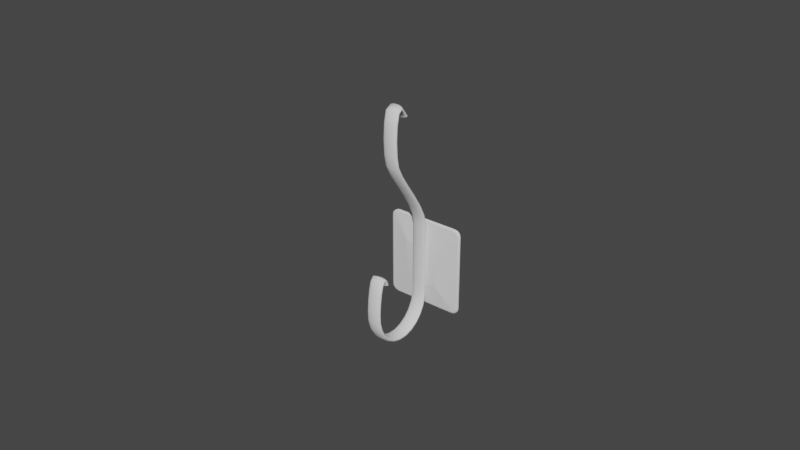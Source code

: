 # Source: Hat_and_Coat_Hook_3.blend  (saved by Blender 2.91.10; exported with 4.5.12 LTS)
import bpy
from mathutils import Matrix  # noqa: F401  (used for matrix-valued properties, if any)

bpy.ops.wm.read_factory_settings(use_empty=True)
scene = bpy.context.scene
scene.name = 'Scene'

# ---- collections
col_collection = bpy.data.collections.new('Collection'); scene.collection.children.link(col_collection)

# ---- world
world_world = bpy.data.worlds.new('World'); scene.world = world_world
world_world.use_nodes = True; world_world.node_tree.nodes.clear()
_N = world_world.node_tree.nodes; _L = world_world.node_tree.links
n0 = _N.new('ShaderNodeOutputWorld'); n0.name = 'World Output'; n0.location = (300, 300)
n1 = _N.new('ShaderNodeBackground'); n1.name = 'Background'; n1.location = (10, 300)
n1.inputs[0].default_value = (0.05088, 0.05088, 0.05088, 1.0)
_L.new(n1.outputs[0], n0.inputs[0])
n0.is_active_output = True
world_world.color = (0.05088, 0.05088, 0.05088)
world_world.use_sun_shadow = False
world_world.sun_shadow_jitter_overblur = 0.0

# ---- meshes
me_mesh_000 = bpy.data.meshes.new('Mesh.000')
me_mesh_000.from_pydata([(0.01062, 1.922e-09, 0.0143), (0.0127, 2.182e-09, 0.01243), (0.01166, 2.052e-09, 0.01405), (0.01242, 2.148e-09, 0.01336), (0.0127, -0.0008759, 0.01243), (0.01062, -0.0008759, 0.0143), (0.01242, -0.0008759, 0.01336), (0.01166, -0.0008759, 0.01405), (0.0127, 2.182e-09, -0.01243), (0.01062, 1.922e-09, -0.01431), (0.01242, 2.148e-09, -0.01337), (0.01166, 2.052e-09, -0.01406), (0.01062, -0.0008759, -0.01431), (0.0127, -0.0008759, -0.01243), (0.01166, -0.0008759, -0.01406), (0.01242, -0.0008759, -0.01337), (-0.01062, -1.759e-09, -0.01431), (-0.0127, -2.019e-09, -0.01243), (-0.01166, -1.889e-09, -0.01406), (-0.01242, -1.984e-09, -0.01337), (-0.0127, -0.0008759, -0.01243), (-0.01062, -0.0008759, -0.01431), (-0.01242, -0.0008759, -0.01337), (-0.01166, -0.0008759, -0.01406), (-0.0127, -2.019e-09, 0.01243), (-0.01062, -1.759e-09, 0.0143), (-0.01242, -1.984e-09, 0.01336), (-0.01166, -1.889e-09, 0.01405), (-0.01062, -0.0008759, 0.0143), (-0.0127, -0.0008759, 0.01243), (-0.01166, -0.0008759, 0.01405), (-0.01242, -0.0008759, 0.01336), (-1.225e-09, -0.01321, 0.05132), (-0.000323, -0.0132, 0.05132), (-0.0006329, -0.01318, 0.05133), (-0.0009267, -0.01315, 0.05135), (-0.001202, -0.01311, 0.05138), (-0.001455, -0.01305, 0.05141), (-0.001684, -0.01299, 0.05144), (-0.001885, -0.01292, 0.05148), (-0.002056, -0.01284, 0.05152), (-0.002194, -0.01275, 0.05157), (-0.002296, -0.01266, 0.05162), (-0.00236, -0.01256, 0.05168), (-0.002381, -0.01246, 0.05173), (-0.00236, -0.01236, 0.05179), (-0.002296, -0.01226, 0.05184), (-0.002194, -0.01217, 0.05189), (-0.002056, -0.01208, 0.05194), (-0.001885, -0.012, 0.05198), (-0.001684, -0.01193, 0.05202), (-0.001455, -0.01187, 0.05206), (-0.001202, -0.01181, 0.05209), (-0.0009267, -0.01177, 0.05211), (-0.0006329, -0.01174, 0.05213), (-0.000323, -0.01172, 0.05214), (-1.48e-11, -0.01171, 0.05214), (0.000323, -0.01172, 0.05214), (0.0006329, -0.01174, 0.05213), (0.0009267, -0.01177, 0.05211), (0.001202, -0.01181, 0.05209), (0.001455, -0.01187, 0.05206), (0.001684, -0.01193, 0.05202), (0.001885, -0.012, 0.05198), (0.002056, -0.01208, 0.05194), (0.002194, -0.01217, 0.05189), (0.002296, -0.01226, 0.05184), (0.00236, -0.01236, 0.05179), (0.002381, -0.01246, 0.05173), (0.00236, -0.01256, 0.05168), (0.002296, -0.01266, 0.05162), (0.002194, -0.01275, 0.05157), (0.002056, -0.01284, 0.05152), (0.001885, -0.01292, 0.05148), (0.001684, -0.01299, 0.05144), (0.001455, -0.01305, 0.05141), (0.001202, -0.01311, 0.05138), (0.0009267, -0.01315, 0.05135), (0.0006329, -0.01318, 0.05133), (0.000323, -0.0132, 0.05132), (4.349e-09, -0.02016, 0.001861), (-0.000323, -0.02016, 0.001858), (-0.0006329, -0.02019, 0.001849), (-0.0009267, -0.02022, 0.001834), (-0.001202, -0.02026, 0.001815), (-0.001455, -0.02032, 0.001791), (-0.001684, -0.02039, 0.001763), (-0.001885, -0.02046, 0.001731), (-0.002056, -0.02054, 0.001696), (-0.002194, -0.02063, 0.001658), (-0.002296, -0.02073, 0.001617), (-0.00236, -0.02083, 0.001573), (-0.002381, -0.02094, 0.001528), (-0.002359, -0.02104, 0.001483), (-0.002296, -0.02115, 0.00144), (-0.002194, -0.02124, 0.001399), (-0.002056, -0.02133, 0.00136), (-0.001885, -0.02142, 0.001325), (-0.001684, -0.02149, 0.001293), (-0.001455, -0.02156, 0.001265), (-0.001202, -0.02161, 0.001241), (-0.0009267, -0.02166, 0.001222), (-0.0006329, -0.02169, 0.001208), (-0.000323, -0.02171, 0.001199), (4.534e-09, -0.02172, 0.001196), (0.000323, -0.02171, 0.001199), (0.0006329, -0.02169, 0.001208), (0.0009267, -0.02166, 0.001222), (0.001202, -0.02161, 0.001241), (0.001455, -0.02156, 0.001265), (0.001684, -0.02149, 0.001293), (0.001885, -0.02142, 0.001325), (0.002056, -0.02133, 0.00136), (0.002194, -0.02124, 0.001399), (0.002296, -0.02115, 0.00144), (0.00236, -0.02104, 0.001483), (0.002381, -0.02094, 0.001528), (0.00236, -0.02083, 0.001573), (0.002296, -0.02073, 0.001617), (0.002194, -0.02063, 0.001658), (0.002056, -0.02054, 0.001696), (0.001885, -0.02046, 0.001731), (0.001684, -0.02039, 0.001763), (0.001455, -0.02032, 0.001791), (0.001202, -0.02026, 0.001815), (0.0009267, -0.02022, 0.001834), (0.0006329, -0.02019, 0.001849), (0.000323, -0.02016, 0.001858), (4.349e-09, -0.02016, 0.001861), (-0.0006329, -0.02019, 0.001849), (-0.001202, -0.02026, 0.001815), (-0.001684, -0.02039, 0.001763), (-0.002056, -0.02054, 0.001696), (-0.002296, -0.02073, 0.001617), (-0.002381, -0.02094, 0.001528), (-0.002296, -0.02115, 0.00144), (-0.002056, -0.02133, 0.00136), (-0.001684, -0.02149, 0.001293), (-0.001202, -0.02161, 0.001241), (-0.0006329, -0.02169, 0.001208), (4.534e-09, -0.02172, 0.001196), (0.0006329, -0.02169, 0.001208), (0.001202, -0.02161, 0.001241), (0.001684, -0.02149, 0.001293), (0.002056, -0.02133, 0.00136), (0.002296, -0.02115, 0.00144), (0.002381, -0.02094, 0.001528), (0.002296, -0.02073, 0.001617), (0.002056, -0.02054, 0.001696), (0.001684, -0.02039, 0.001763), (0.001202, -0.02026, 0.001815), (0.0006329, -0.02019, 0.001849), (-0.000323, -0.02077, 0.003197), (-0.0009267, -0.02082, 0.003161), (-0.001455, -0.02091, 0.003094), (-0.001885, -0.02103, 0.003001), (-0.002194, -0.02119, 0.002887), (-0.00236, -0.02136, 0.002756), (-0.00236, -0.02155, 0.002616), (-0.002194, -0.02172, 0.002486), (-0.001885, -0.02188, 0.002372), (-0.001455, -0.022, 0.002279), (-0.0009267, -0.02209, 0.002212), (-0.000323, -0.02214, 0.002176), (0.000323, -0.02214, 0.002176), (0.0009267, -0.02209, 0.002212), (0.001455, -0.022, 0.002279), (0.001885, -0.02188, 0.002372), (0.002194, -0.02172, 0.002486), (0.00236, -0.02155, 0.002616), (0.00236, -0.02136, 0.002756), (0.002194, -0.02119, 0.002887), (0.001885, -0.02103, 0.003001), (0.001455, -0.02091, 0.003094), (0.0009267, -0.02082, 0.003161), (0.000323, -0.02077, 0.003197), (-0.000323, -0.02264, 0.004185), (-0.0009267, -0.02263, 0.004124), (-0.001455, -0.0226, 0.004011), (-0.001885, -0.02255, 0.003853), (-0.002194, -0.0225, 0.003659), (-0.00236, -0.02244, 0.003438), (-0.00236, -0.02237, 0.003201), (-0.002194, -0.02231, 0.002979), (-0.001885, -0.02225, 0.002786), (-0.001455, -0.02221, 0.002628), (-0.0009267, -0.02218, 0.002514), (-0.000323, -0.02216, 0.002454), (0.000323, -0.02216, 0.002454), (0.0009267, -0.02218, 0.002514), (0.001455, -0.02221, 0.002628), (0.001885, -0.02225, 0.002786), (0.002194, -0.02231, 0.002979), (0.00236, -0.02237, 0.003201), (0.00236, -0.02244, 0.003438), (0.002194, -0.0225, 0.003659), (0.001885, -0.02255, 0.003853), (0.001455, -0.0226, 0.004011), (0.0009267, -0.02263, 0.004124), (0.000323, -0.02264, 0.004185), (-0.000323, -0.02398, 0.00251), (-0.0009267, -0.02392, 0.002485), (-0.001455, -0.02382, 0.002437), (-0.001885, -0.02368, 0.002371), (-0.002194, -0.02351, 0.002289), (-0.00236, -0.02332, 0.002196), (-0.00236, -0.02311, 0.002097), (-0.002194, -0.02292, 0.002004), (-0.001885, -0.02275, 0.001922), (-0.001455, -0.02261, 0.001856), (-0.0009267, -0.02251, 0.001808), (-0.000323, -0.02245, 0.001783), (0.000323, -0.02245, 0.001783), (0.0009267, -0.02251, 0.001808), (0.001455, -0.02261, 0.001856), (0.001885, -0.02275, 0.001922), (0.002194, -0.02292, 0.002004), (0.00236, -0.02311, 0.002097), (0.00236, -0.02332, 0.002196), (0.002194, -0.02351, 0.002289), (0.001885, -0.02368, 0.002371), (0.001455, -0.02382, 0.002437), (0.0009267, -0.02392, 0.002485), (0.000323, -0.02398, 0.00251), (-0.000323, -0.02468, -0.0001187), (-0.0009267, -0.02462, -0.0001319), (-0.001455, -0.02451, -0.0001565), (-0.001885, -0.02437, -0.0001907), (-0.002194, -0.02418, -0.0002327), (-0.00236, -0.02398, -0.0002807), (-0.00236, -0.02375, -0.0003321), (-0.002194, -0.02355, -0.0003802), (-0.001885, -0.02336, -0.0004222), (-0.001455, -0.02322, -0.0004564), (-0.0009267, -0.02311, -0.000481), (-0.000323, -0.02305, -0.0004941), (0.000323, -0.02305, -0.0004941), (0.0009267, -0.02311, -0.000481), (0.001455, -0.02322, -0.0004564), (0.001885, -0.02336, -0.0004222), (0.002194, -0.02355, -0.0003802), (0.00236, -0.02375, -0.0003321), (0.00236, -0.02398, -0.0002807), (0.002194, -0.02418, -0.0002327), (0.001885, -0.02437, -0.0001907), (0.001455, -0.02451, -0.0001565), (0.0009267, -0.02462, -0.0001319), (0.000323, -0.02468, -0.0001187), (-0.000323, -0.02515, -0.003411), (-0.0009267, -0.02509, -0.003418), (-0.001455, -0.02499, -0.003431), (-0.001885, -0.02484, -0.00345), (-0.002194, -0.02465, -0.003473), (-0.002359, -0.02444, -0.003499), (-0.002359, -0.02421, -0.003528), (-0.002194, -0.024, -0.003554), (-0.001885, -0.02382, -0.003577), (-0.001455, -0.02367, -0.003596), (-0.0009267, -0.02356, -0.003609), (-0.000323, -0.0235, -0.003617), (0.000323, -0.0235, -0.003617), (0.0009267, -0.02356, -0.003609), (0.001455, -0.02367, -0.003596), (0.001885, -0.02382, -0.003577), (0.002194, -0.024, -0.003554), (0.00236, -0.02421, -0.003528), (0.00236, -0.02444, -0.003499), (0.002194, -0.02465, -0.003473), (0.001885, -0.02484, -0.00345), (0.001455, -0.02499, -0.003431), (0.0009267, -0.02509, -0.003418), (0.000323, -0.02515, -0.003411), (-0.000323, -0.0254, -0.006913), (-0.0009267, -0.02534, -0.006915), (-0.001455, -0.02523, -0.00692), (-0.001885, -0.02508, -0.006927), (-0.002194, -0.0249, -0.006935), (-0.002359, -0.02468, -0.006944), (-0.002359, -0.02446, -0.006954), (-0.002194, -0.02424, -0.006963), (-0.001885, -0.02406, -0.006971), (-0.001455, -0.02391, -0.006978), (-0.0009267, -0.0238, -0.006983), (-0.000323, -0.02374, -0.006985), (0.000323, -0.02374, -0.006985), (0.0009267, -0.0238, -0.006983), (0.001455, -0.02391, -0.006978), (0.001885, -0.02406, -0.006971), (0.002194, -0.02424, -0.006963), (0.00236, -0.02446, -0.006954), (0.00236, -0.02468, -0.006944), (0.002194, -0.0249, -0.006935), (0.001885, -0.02508, -0.006927), (0.001455, -0.02523, -0.00692), (0.0009267, -0.02534, -0.006915), (0.000323, -0.0254, -0.006913), (-0.000323, -0.02533, -0.01026), (-0.0009267, -0.02527, -0.01025), (-0.001455, -0.02516, -0.01024), (-0.001885, -0.02501, -0.01022), (-0.002194, -0.02483, -0.01019), (-0.002359, -0.02462, -0.01016), (-0.002359, -0.02439, -0.01012), (-0.002194, -0.02418, -0.01009), (-0.001885, -0.024, -0.01007), (-0.001455, -0.02385, -0.01004), (-0.0009267, -0.02374, -0.01003), (-0.000323, -0.02368, -0.01002), (0.000323, -0.02368, -0.01002), (0.0009267, -0.02374, -0.01003), (0.001455, -0.02385, -0.01004), (0.001885, -0.024, -0.01007), (0.002194, -0.02418, -0.01009), (0.00236, -0.02439, -0.01012), (0.00236, -0.02462, -0.01016), (0.002194, -0.02483, -0.01019), (0.001885, -0.02501, -0.01022), (0.001455, -0.02516, -0.01024), (0.0009267, -0.02527, -0.01025), (0.000323, -0.02533, -0.01026), (-0.000323, -0.02454, -0.01339), (-0.0009267, -0.02449, -0.01337), (-0.001455, -0.02439, -0.01332), (-0.001885, -0.02425, -0.01326), (-0.002194, -0.02408, -0.01318), (-0.002359, -0.02388, -0.01309), (-0.002359, -0.02367, -0.01299), (-0.002194, -0.02347, -0.0129), (-0.001885, -0.0233, -0.01283), (-0.001455, -0.02316, -0.01276), (-0.0009267, -0.02306, -0.01271), (-0.000323, -0.02301, -0.01269), (0.000323, -0.02301, -0.01269), (0.0009267, -0.02306, -0.01271), (0.001455, -0.02316, -0.01276), (0.001885, -0.0233, -0.01283), (0.002194, -0.02347, -0.0129), (0.00236, -0.02367, -0.01299), (0.00236, -0.02388, -0.01309), (0.002194, -0.02408, -0.01318), (0.001885, -0.02425, -0.01326), (0.001455, -0.02439, -0.01332), (0.0009267, -0.02449, -0.01337), (0.000323, -0.02454, -0.01339), (-0.000323, -0.02307, -0.01613), (-0.0009267, -0.02302, -0.0161), (-0.001455, -0.02294, -0.01602), (-0.001885, -0.02282, -0.01592), (-0.002194, -0.02267, -0.0158), (-0.002359, -0.0225, -0.01566), (-0.002359, -0.02232, -0.01551), (-0.002194, -0.02215, -0.01536), (-0.001885, -0.02201, -0.01524), (-0.001455, -0.02189, -0.01514), (-0.0009267, -0.0218, -0.01507), (-0.000323, -0.02175, -0.01503), (0.000323, -0.02175, -0.01503), (0.0009267, -0.0218, -0.01507), (0.001455, -0.02189, -0.01514), (0.001885, -0.02201, -0.01524), (0.002194, -0.02215, -0.01536), (0.00236, -0.02232, -0.01551), (0.00236, -0.0225, -0.01566), (0.002194, -0.02267, -0.0158), (0.001885, -0.02282, -0.01592), (0.001455, -0.02294, -0.01602), (0.0009267, -0.02302, -0.0161), (0.000323, -0.02307, -0.01613), (-0.000323, -0.02102, -0.01836), (-0.0009267, -0.02099, -0.01831), (-0.001455, -0.02092, -0.01822), (-0.001885, -0.02083, -0.01809), (-0.002194, -0.02071, -0.01793), (-0.002359, -0.02058, -0.01775), (-0.002359, -0.02044, -0.01755), (-0.002194, -0.02031, -0.01737), (-0.001885, -0.0202, -0.01721), (-0.001455, -0.02011, -0.01708), (-0.0009267, -0.02004, -0.01698), (-0.000323, -0.02001, -0.01693), (0.000323, -0.02001, -0.01693), (0.0009267, -0.02004, -0.01698), (0.001455, -0.02011, -0.01708), (0.001885, -0.0202, -0.01721), (0.002194, -0.02031, -0.01737), (0.00236, -0.02044, -0.01755), (0.00236, -0.02058, -0.01775), (0.002194, -0.02071, -0.01793), (0.001885, -0.02083, -0.01809), (0.001455, -0.02092, -0.01822), (0.0009267, -0.02099, -0.01831), (0.000323, -0.02102, -0.01836), (-0.000323, -0.0185, -0.01997), (-0.0009267, -0.01848, -0.01991), (-0.001455, -0.01844, -0.0198), (-0.001885, -0.01838, -0.01965), (-0.002194, -0.01831, -0.01946), (-0.002359, -0.01823, -0.01925), (-0.002359, -0.01814, -0.01902), (-0.002194, -0.01805, -0.01881), (-0.001885, -0.01798, -0.01862), (-0.001455, -0.01792, -0.01847), (-0.0009267, -0.01788, -0.01836), (-0.000323, -0.01786, -0.0183), (0.000323, -0.01786, -0.0183), (0.0009267, -0.01788, -0.01836), (0.001455, -0.01792, -0.01847), (0.001885, -0.01798, -0.01862), (0.002194, -0.01805, -0.01881), (0.00236, -0.01814, -0.01902), (0.00236, -0.01823, -0.01925), (0.002194, -0.01831, -0.01946), (0.001885, -0.01838, -0.01965), (0.001455, -0.01844, -0.0198), (0.0009267, -0.01848, -0.01991), (0.000323, -0.0185, -0.01997), (-0.000323, -0.01563, -0.02083), (-0.0009267, -0.01562, -0.02076), (-0.001455, -0.01561, -0.02065), (-0.001885, -0.01559, -0.02048), (-0.002194, -0.01556, -0.02028), (-0.00236, -0.01553, -0.02005), (-0.002359, -0.0155, -0.01981), (-0.002194, -0.01547, -0.01958), (-0.001885, -0.01545, -0.01938), (-0.001455, -0.01543, -0.01921), (-0.0009267, -0.01541, -0.0191), (-0.000323, -0.01541, -0.01903), (0.000323, -0.01541, -0.01903), (0.0009267, -0.01541, -0.0191), (0.001455, -0.01543, -0.01921), (0.001885, -0.01545, -0.01938), (0.002194, -0.01547, -0.01958), (0.00236, -0.0155, -0.01981), (0.00236, -0.01553, -0.02005), (0.002194, -0.01556, -0.02028), (0.001885, -0.01559, -0.02048), (0.001455, -0.01561, -0.02065), (0.0009267, -0.01562, -0.02076), (0.000323, -0.01563, -0.02083), (-0.000323, -0.01255, -0.02083), (-0.0009267, -0.01256, -0.02076), (-0.001455, -0.01258, -0.02065), (-0.001885, -0.0126, -0.02048), (-0.002194, -0.01262, -0.02028), (-0.00236, -0.01265, -0.02005), (-0.002359, -0.01268, -0.01981), (-0.002194, -0.01271, -0.01958), (-0.001885, -0.01273, -0.01938), (-0.001455, -0.01275, -0.01921), (-0.0009267, -0.01277, -0.0191), (-0.000323, -0.01278, -0.01903), (0.000323, -0.01278, -0.01903), (0.0009267, -0.01277, -0.0191), (0.001455, -0.01275, -0.01921), (0.001885, -0.01273, -0.01938), (0.002194, -0.01271, -0.01958), (0.00236, -0.01268, -0.01981), (0.00236, -0.01265, -0.02005), (0.002194, -0.01262, -0.02028), (0.001885, -0.0126, -0.02048), (0.001455, -0.01258, -0.02065), (0.0009267, -0.01256, -0.02076), (0.000323, -0.01255, -0.02083), (-0.000323, -0.009677, -0.01997), (-0.0009267, -0.0097, -0.01991), (-0.001455, -0.009742, -0.0198), (-0.001885, -0.009801, -0.01965), (-0.002194, -0.009874, -0.01946), (-0.00236, -0.009956, -0.01925), (-0.00236, -0.01004, -0.01902), (-0.002194, -0.01013, -0.01881), (-0.001885, -0.0102, -0.01862), (-0.001455, -0.01026, -0.01847), (-0.0009267, -0.0103, -0.01836), (-0.000323, -0.01032, -0.0183), (0.000323, -0.01032, -0.0183), (0.0009267, -0.0103, -0.01836), (0.001455, -0.01026, -0.01847), (0.001885, -0.0102, -0.01862), (0.002194, -0.01013, -0.01881), (0.00236, -0.01004, -0.01902), (0.00236, -0.009956, -0.01925), (0.002194, -0.009874, -0.01946), (0.001885, -0.009801, -0.01965), (0.001455, -0.009742, -0.0198), (0.0009267, -0.0097, -0.01991), (0.000323, -0.009677, -0.01997), (-0.000323, -0.007161, -0.01836), (-0.0009267, -0.007197, -0.01831), (-0.001455, -0.007263, -0.01822), (-0.001885, -0.007356, -0.01809), (-0.002194, -0.00747, -0.01793), (-0.00236, -0.0076, -0.01775), (-0.00236, -0.007739, -0.01755), (-0.002194, -0.007869, -0.01737), (-0.001885, -0.007982, -0.01721), (-0.001455, -0.008075, -0.01708), (-0.0009267, -0.008141, -0.01698), (-0.000323, -0.008177, -0.01693), (0.000323, -0.008177, -0.01693), (0.0009267, -0.008141, -0.01698), (0.001455, -0.008075, -0.01708), (0.001885, -0.007982, -0.01721), (0.002194, -0.007869, -0.01737), (0.00236, -0.007739, -0.01755), (0.00236, -0.0076, -0.01775), (0.002194, -0.00747, -0.01793), (0.001885, -0.007356, -0.01809), (0.001455, -0.007263, -0.01822), (0.0009267, -0.007197, -0.01831), (0.000323, -0.007161, -0.01836), (-0.000323, -0.005114, -0.01613), (-0.0009267, -0.00516, -0.0161), (-0.001455, -0.005246, -0.01602), (-0.001885, -0.005366, -0.01592), (-0.002194, -0.005513, -0.0158), (-0.00236, -0.005681, -0.01566), (-0.00236, -0.005861, -0.01551), (-0.002194, -0.006029, -0.01536), (-0.001885, -0.006176, -0.01524), (-0.001455, -0.006296, -0.01514), (-0.0009267, -0.006382, -0.01507), (-0.000323, -0.006428, -0.01503), (0.000323, -0.006428, -0.01503), (0.0009267, -0.006382, -0.01507), (0.001455, -0.006296, -0.01514), (0.001885, -0.006176, -0.01524), (0.002194, -0.006029, -0.01536), (0.00236, -0.005861, -0.01551), (0.00236, -0.005681, -0.01566), (0.002194, -0.005513, -0.0158), (0.001885, -0.005366, -0.01592), (0.001455, -0.005246, -0.01602), (0.0009267, -0.00516, -0.0161), (0.000323, -0.005114, -0.01613), (-0.000323, -0.003642, -0.01339), (-0.0009267, -0.003695, -0.01337), (-0.001455, -0.003795, -0.01332), (-0.001885, -0.003935, -0.01326), (-0.002194, -0.004106, -0.01318), (-0.00236, -0.004302, -0.01309), (-0.00236, -0.004512, -0.01299), (-0.002194, -0.004707, -0.0129), (-0.001885, -0.004879, -0.01283), (-0.001455, -0.005018, -0.01276), (-0.0009267, -0.005118, -0.01271), (-0.000323, -0.005172, -0.01269), (0.000323, -0.005172, -0.01269), (0.0009267, -0.005118, -0.01271), (0.001455, -0.005018, -0.01276), (0.001885, -0.004879, -0.01283), (0.002194, -0.004707, -0.0129), (0.00236, -0.004512, -0.01299), (0.00236, -0.004302, -0.01309), (0.002194, -0.004106, -0.01318), (0.001885, -0.003935, -0.01326), (0.001455, -0.003795, -0.01332), (0.0009267, -0.003695, -0.01337), (0.000323, -0.003642, -0.01339), (-0.000323, -0.002853, -0.01026), (-0.0009267, -0.002911, -0.01025), (-0.001455, -0.003019, -0.01024), (-0.001885, -0.003169, -0.01022), (-0.002194, -0.003353, -0.01019), (-0.00236, -0.003564, -0.01016), (-0.00236, -0.003789, -0.01012), (-0.002194, -0.004, -0.01009), (-0.001885, -0.004184, -0.01007), (-0.001455, -0.004334, -0.01004), (-0.0009267, -0.004442, -0.01003), (-0.000323, -0.0045, -0.01002), (0.000323, -0.0045, -0.01002), (0.0009267, -0.004442, -0.01003), (0.001455, -0.004334, -0.01004), (0.001885, -0.004184, -0.01007), (0.002194, -0.004, -0.01009), (0.00236, -0.003789, -0.01012), (0.00236, -0.003564, -0.01016), (0.002194, -0.003353, -0.01019), (0.001885, -0.003169, -0.01022), (0.001455, -0.003019, -0.01024), (0.0009267, -0.002911, -0.01025), (0.000323, -0.002853, -0.01026), (-0.000323, -0.00275, -0.006931), (-0.0009267, -0.002808, -0.006931), (-0.001455, -0.002917, -0.006931), (-0.001885, -0.003068, -0.006931), (-0.002194, -0.003254, -0.006931), (-0.00236, -0.003467, -0.006931), (-0.00236, -0.003694, -0.006931), (-0.002194, -0.003907, -0.006931), (-0.001885, -0.004093, -0.006931), (-0.001455, -0.004244, -0.006931), (-0.0009267, -0.004353, -0.006931), (-0.000323, -0.004411, -0.006931), (0.000323, -0.004411, -0.006931), (0.0009267, -0.004353, -0.006931), (0.001455, -0.004244, -0.006931), (0.001885, -0.004093, -0.006931), (0.002194, -0.003907, -0.006931), (0.00236, -0.003694, -0.006931), (0.00236, -0.003467, -0.006931), (0.002194, -0.003254, -0.006931), (0.001885, -0.003068, -0.006931), (0.001455, -0.002917, -0.006931), (0.0009267, -0.002808, -0.006931), (0.000323, -0.00275, -0.006931), (-0.000323, -0.002752, 0.01436), (-0.0009267, -0.00281, 0.01436), (-0.001455, -0.002918, 0.01435), (-0.001885, -0.003069, 0.01434), (-0.002194, -0.003255, 0.01433), (-0.00236, -0.003467, 0.01431), (-0.00236, -0.003694, 0.0143), (-0.002194, -0.003906, 0.01428), (-0.001885, -0.004092, 0.01427), (-0.001455, -0.004243, 0.01426), (-0.0009267, -0.004351, 0.01425), (-0.000323, -0.004409, 0.01424), (0.000323, -0.004409, 0.01424), (0.0009267, -0.004351, 0.01425), (0.001455, -0.004243, 0.01426), (0.001885, -0.004092, 0.01427), (0.002194, -0.003906, 0.01428), (0.00236, -0.003694, 0.0143), (0.00236, -0.003467, 0.01431), (0.002194, -0.003255, 0.01433), (0.001885, -0.003069, 0.01434), (0.001455, -0.002918, 0.01435), (0.0009267, -0.00281, 0.01436), (0.000323, -0.002752, 0.01436), (-0.000323, -0.003596, 0.01813), (-0.0009267, -0.00365, 0.01811), (-0.001455, -0.00375, 0.01806), (-0.001885, -0.00389, 0.018), (-0.002194, -0.004062, 0.01792), (-0.00236, -0.004258, 0.01783), (-0.00236, -0.004467, 0.01774), (-0.002194, -0.004663, 0.01765), (-0.001885, -0.004835, 0.01757), (-0.001455, -0.004975, 0.0175), (-0.0009267, -0.005075, 0.01746), (-0.000323, -0.005129, 0.01743), (0.000323, -0.005129, 0.01743), (0.0009267, -0.005075, 0.01746), (0.001455, -0.004975, 0.0175), (0.001885, -0.004835, 0.01757), (0.002194, -0.004663, 0.01765), (0.00236, -0.004467, 0.01774), (0.00236, -0.004258, 0.01783), (0.002194, -0.004062, 0.01792), (0.001885, -0.00389, 0.018), (0.001455, -0.00375, 0.01806), (0.0009267, -0.00365, 0.01811), (0.000323, -0.003596, 0.01813), (-0.000323, -0.005661, 0.02222), (-0.0009267, -0.00571, 0.02219), (-0.001455, -0.005801, 0.02212), (-0.001885, -0.005929, 0.02203), (-0.002194, -0.006085, 0.02193), (-0.00236, -0.006264, 0.0218), (-0.00236, -0.006456, 0.02167), (-0.002194, -0.006635, 0.02154), (-0.001885, -0.006792, 0.02143), (-0.001455, -0.006919, 0.02134), (-0.0009267, -0.007011, 0.02128), (-0.000323, -0.00706, 0.02125), (0.000323, -0.00706, 0.02125), (0.0009267, -0.007011, 0.02128), (0.001455, -0.006919, 0.02134), (0.001885, -0.006792, 0.02143), (0.002194, -0.006635, 0.02154), (0.00236, -0.006456, 0.02167), (0.00236, -0.006264, 0.0218), (0.002194, -0.006085, 0.02193), (0.001885, -0.005929, 0.02203), (0.001455, -0.005801, 0.02212), (0.0009267, -0.00571, 0.02219), (0.000323, -0.005661, 0.02222), (-0.000323, -0.008383, 0.02644), (-0.0009267, -0.00843, 0.0264), (-0.001455, -0.008518, 0.02633), (-0.001885, -0.008639, 0.02623), (-0.002194, -0.008789, 0.02611), (-0.00236, -0.00896, 0.02598), (-0.00236, -0.009143, 0.02583), (-0.002194, -0.009314, 0.02569), (-0.001885, -0.009463, 0.02557), (-0.001455, -0.009585, 0.02547), (-0.0009267, -0.009672, 0.0254), (-0.000323, -0.009719, 0.02536), (0.000323, -0.009719, 0.02536), (0.0009267, -0.009672, 0.0254), (0.001455, -0.009585, 0.02547), (0.001885, -0.009463, 0.02557), (0.002194, -0.009314, 0.02569), (0.00236, -0.009143, 0.02583), (0.00236, -0.00896, 0.02598), (0.002194, -0.008789, 0.02611), (0.001885, -0.008639, 0.02623), (0.001455, -0.008518, 0.02633), (0.0009267, -0.00843, 0.0264), (0.000323, -0.008383, 0.02644), (-0.000323, -0.01125, 0.03058), (-0.0009267, -0.01129, 0.03054), (-0.001455, -0.01138, 0.03047), (-0.001885, -0.0115, 0.03037), (-0.002194, -0.01165, 0.03025), (-0.00236, -0.01182, 0.03011), (-0.00236, -0.012, 0.02996), (-0.002194, -0.01218, 0.02983), (-0.001885, -0.01232, 0.0297), (-0.001455, -0.01245, 0.02961), (-0.0009267, -0.01253, 0.02954), (-0.000323, -0.01258, 0.0295), (0.000323, -0.01258, 0.0295), (0.0009267, -0.01253, 0.02954), (0.001455, -0.01245, 0.02961), (0.001885, -0.01232, 0.0297), (0.002194, -0.01218, 0.02983), (0.00236, -0.012, 0.02996), (0.00236, -0.01182, 0.03011), (0.002194, -0.01165, 0.03025), (0.001885, -0.0115, 0.03037), (0.001455, -0.01138, 0.03047), (0.0009267, -0.01129, 0.03054), (0.000323, -0.01125, 0.03058), (-0.000323, -0.01373, 0.03438), (-0.0009267, -0.01377, 0.03434), (-0.001455, -0.01387, 0.03428), (-0.001885, -0.01399, 0.03419), (-0.002194, -0.01415, 0.03408), (-0.00236, -0.01433, 0.03395), (-0.00236, -0.01452, 0.03382), (-0.002194, -0.0147, 0.03369), (-0.001885, -0.01486, 0.03358), (-0.001455, -0.01498, 0.0335), (-0.0009267, -0.01507, 0.03343), (-0.000323, -0.01512, 0.0334), (0.000323, -0.01512, 0.0334), (0.0009267, -0.01507, 0.03343), (0.001455, -0.01498, 0.0335), (0.001885, -0.01486, 0.03358), (0.002194, -0.0147, 0.03369), (0.00236, -0.01452, 0.03382), (0.00236, -0.01433, 0.03395), (0.002194, -0.01415, 0.03408), (0.001885, -0.01399, 0.03419), (0.001455, -0.01387, 0.03428), (0.0009267, -0.01377, 0.03434), (0.000323, -0.01373, 0.03438), (-0.000323, -0.01528, 0.03751), (-0.0009267, -0.01534, 0.03748), (-0.001455, -0.01544, 0.03744), (-0.001885, -0.01558, 0.03739), (-0.002194, -0.01576, 0.03732), (-0.00236, -0.01596, 0.03724), (-0.00236, -0.01617, 0.03715), (-0.002194, -0.01637, 0.03707), (-0.001885, -0.01654, 0.037), (-0.001455, -0.01669, 0.03695), (-0.0009267, -0.01679, 0.03691), (-0.000323, -0.01684, 0.03688), (0.000323, -0.01684, 0.03688), (0.0009267, -0.01679, 0.03691), (0.001455, -0.01669, 0.03695), (0.001885, -0.01654, 0.037), (0.002194, -0.01637, 0.03707), (0.00236, -0.01617, 0.03715), (0.00236, -0.01596, 0.03724), (0.002194, -0.01576, 0.03732), (0.001885, -0.01558, 0.03739), (0.001455, -0.01544, 0.03744), (0.0009267, -0.01534, 0.03748), (0.000323, -0.01528, 0.03751), (-0.000323, -0.01587, 0.04073), (-0.0009267, -0.01593, 0.04072), (-0.001455, -0.01604, 0.04071), (-0.001885, -0.01619, 0.04069), (-0.002194, -0.01637, 0.04067), (-0.00236, -0.01658, 0.04064), (-0.00236, -0.01681, 0.04061), (-0.002194, -0.01702, 0.04059), (-0.001885, -0.01721, 0.04056), (-0.001455, -0.01736, 0.04054), (-0.0009267, -0.01746, 0.04053), (-0.000323, -0.01752, 0.04052), (0.000323, -0.01752, 0.04052), (0.0009267, -0.01746, 0.04053), (0.001455, -0.01736, 0.04054), (0.001885, -0.01721, 0.04056), (0.002194, -0.01702, 0.04059), (0.00236, -0.01681, 0.04061), (0.00236, -0.01658, 0.04064), (0.002194, -0.01637, 0.04067), (0.001885, -0.01619, 0.04069), (0.001455, -0.01604, 0.04071), (0.0009267, -0.01593, 0.04072), (0.000323, -0.01587, 0.04073), (-0.000323, -0.01608, 0.04533), (-0.0009267, -0.01614, 0.04533), (-0.001455, -0.01625, 0.04533), (-0.001885, -0.0164, 0.04533), (-0.002194, -0.01658, 0.04533), (-0.00236, -0.0168, 0.04533), (-0.00236, -0.01702, 0.04533), (-0.002194, -0.01724, 0.04533), (-0.001885, -0.01742, 0.04533), (-0.001455, -0.01757, 0.04533), (-0.0009267, -0.01768, 0.04533), (-0.000323, -0.01774, 0.04533), (0.000323, -0.01774, 0.04533), (0.0009267, -0.01768, 0.04533), (0.001455, -0.01757, 0.04533), (0.001885, -0.01742, 0.04533), (0.002194, -0.01724, 0.04533), (0.00236, -0.01702, 0.04533), (0.00236, -0.0168, 0.04533), (0.002194, -0.01658, 0.04533), (0.001885, -0.0164, 0.04533), (0.001455, -0.01625, 0.04533), (0.0009267, -0.01614, 0.04533), (0.000323, -0.01608, 0.04533), (-0.000323, -0.01583, 0.04993), (-0.0009267, -0.01588, 0.04994), (-0.001455, -0.01599, 0.04995), (-0.001885, -0.01614, 0.04997), (-0.002194, -0.01633, 0.05), (-0.00236, -0.01654, 0.05003), (-0.00236, -0.01676, 0.05007), (-0.002194, -0.01697, 0.0501), (-0.001885, -0.01716, 0.05012), (-0.001455, -0.01731, 0.05015), (-0.0009267, -0.01742, 0.05016), (-0.000323, -0.01747, 0.05017), (0.000323, -0.01747, 0.05017), (0.0009267, -0.01742, 0.05016), (0.001455, -0.01731, 0.05015), (0.001885, -0.01716, 0.05012), (0.002194, -0.01697, 0.0501), (0.00236, -0.01676, 0.05007), (0.00236, -0.01654, 0.05003), (0.002194, -0.01633, 0.05), (0.001885, -0.01614, 0.04997), (0.001455, -0.01599, 0.04995), (0.0009267, -0.01588, 0.04994), (0.000323, -0.01583, 0.04993), (-0.000323, -0.01512, 0.0531), (-0.0009267, -0.01518, 0.05313), (-0.001455, -0.01527, 0.05319), (-0.001885, -0.01541, 0.05327), (-0.002194, -0.01557, 0.05336), (-0.00236, -0.01576, 0.05347), (-0.00236, -0.01596, 0.05359), (-0.002194, -0.01615, 0.05369), (-0.001885, -0.01631, 0.05379), (-0.001455, -0.01645, 0.05387), (-0.0009267, -0.01654, 0.05392), (-0.000323, -0.01659, 0.05395), (0.000323, -0.01659, 0.05395), (0.0009267, -0.01654, 0.05392), (0.001455, -0.01645, 0.05387), (0.001885, -0.01631, 0.05379), (0.002194, -0.01615, 0.05369), (0.00236, -0.01596, 0.05359), (0.00236, -0.01576, 0.05347), (0.002194, -0.01557, 0.05336), (0.001885, -0.01541, 0.05327), (0.001455, -0.01527, 0.05319), (0.0009267, -0.01518, 0.05313), (0.000323, -0.01512, 0.0531), (-0.000323, -0.01472, 0.05364), (-0.0009267, -0.0147, 0.0537), (-0.001455, -0.01467, 0.05381), (-0.001885, -0.01463, 0.05397), (-0.002194, -0.01457, 0.05417), (-0.00236, -0.01451, 0.05439), (-0.00236, -0.01445, 0.05463), (-0.002194, -0.01439, 0.05485), (-0.001885, -0.01433, 0.05504), (-0.001455, -0.01429, 0.0552), (-0.0009267, -0.01426, 0.05531), (-0.000323, -0.01424, 0.05537), (0.000323, -0.01424, 0.05537), (0.0009267, -0.01426, 0.05531), (0.001455, -0.01429, 0.0552), (0.001885, -0.01433, 0.05504), (0.002194, -0.01439, 0.05485), (0.00236, -0.01445, 0.05463), (0.00236, -0.01451, 0.05439), (0.002194, -0.01457, 0.05417), (0.001885, -0.01463, 0.05397), (0.001455, -0.01467, 0.05381), (0.0009267, -0.0147, 0.0537), (0.000323, -0.01472, 0.05364), (-0.000323, -0.0132, 0.05132), (-0.0009267, -0.01315, 0.05135), (-0.001455, -0.01305, 0.05141), (-0.001885, -0.01292, 0.05148), (-0.002194, -0.01275, 0.05157), (-0.00236, -0.01256, 0.05168), (-0.00236, -0.01236, 0.05179), (-0.002194, -0.01217, 0.05189), (-0.001885, -0.012, 0.05198), (-0.001455, -0.01187, 0.05206), (-0.0009267, -0.01177, 0.05211), (-0.000323, -0.01172, 0.05214), (0.000323, -0.01172, 0.05214), (0.0009267, -0.01177, 0.05211), (0.001455, -0.01187, 0.05206), (0.001885, -0.012, 0.05198), (0.002194, -0.01217, 0.05189), (0.00236, -0.01236, 0.05179), (0.00236, -0.01256, 0.05168), (0.002194, -0.01275, 0.05157), (0.001885, -0.01292, 0.05148), (0.001455, -0.01305, 0.05141), (0.0009267, -0.01315, 0.05135), (0.000323, -0.0132, 0.05132), (0.01233, -0.0008759, 0.01206), (0.0103, -0.0008759, 0.01388), (0.01205, -0.0008759, 0.01297), (0.01131, -0.0008759, 0.01364), (0.0103, -0.0008759, -0.01389), (0.01233, -0.0008759, -0.01207), (0.01131, -0.0008759, -0.01364), (0.01205, -0.0008759, -0.01298), (-0.01233, -0.0008759, -0.01207), (-0.0103, -0.0008759, -0.01389), (-0.01205, -0.0008759, -0.01298), (-0.01131, -0.0008759, -0.01364), (-0.0103, -0.0008759, 0.01388), (-0.01233, -0.0008759, 0.01206), (-0.01131, -0.0008759, 0.01364), (-0.01205, -0.0008759, 0.01297), (0.00576, -0.002842, 0.005634), (0.004816, -0.002842, 0.006486), (0.005634, -0.002842, 0.00606), (0.005288, -0.002842, 0.006372), (0.004816, -0.002842, -0.006493), (0.00576, -0.002842, -0.005641), (0.005288, -0.002842, -0.006379), (0.005634, -0.002842, -0.006067), (-0.00576, -0.002842, -0.005641), (-0.004816, -0.002842, -0.006493), (-0.005634, -0.002842, -0.006067), (-0.005288, -0.002842, -0.006379), (-0.004816, -0.002842, 0.006486), (-0.00576, -0.002842, 0.005634), (-0.005288, -0.002842, 0.006372), (-0.005634, -0.002842, 0.00606)], [], [(8, 1, 4, 13), (6, 7, 923, 922), (16, 9, 12, 21), (0, 5, 7, 2), (2, 7, 6, 3), (3, 6, 4, 1), (30, 31, 935, 934), (12, 9, 11, 14), (14, 11, 10, 15), (15, 10, 8, 13), (20, 17, 19, 22), (22, 19, 18, 23), (23, 18, 16, 21), (24, 17, 20, 29), (28, 25, 27, 30), (30, 27, 26, 31), (31, 26, 24, 29), (0, 25, 28, 5), (69, 67, 68), (69, 66, 67), (70, 66, 69), (70, 65, 66), (71, 65, 70), (71, 64, 65), (72, 64, 71), (72, 63, 64), (73, 63, 72), (73, 62, 63), (74, 62, 73), (74, 61, 62), (75, 61, 74), (75, 60, 61), (76, 60, 75), (76, 59, 60), (77, 59, 76), (77, 58, 59), (78, 58, 77), (78, 57, 58), (79, 57, 78), (79, 56, 57), (32, 56, 79), (32, 55, 56), (33, 55, 32), (33, 54, 55), (34, 54, 33), (34, 53, 54), (35, 53, 34), (35, 52, 53), (36, 52, 35), (36, 51, 52), (37, 51, 36), (37, 50, 51), (38, 50, 37), (38, 49, 50), (39, 49, 38), (39, 48, 49), (40, 48, 39), (40, 47, 48), (41, 47, 40), (41, 46, 47), (42, 46, 41), (42, 45, 46), (43, 45, 42), (43, 44, 45), (115, 117, 116), (114, 117, 115), (114, 118, 117), (113, 118, 114), (113, 119, 118), (112, 119, 113), (112, 120, 119), (111, 120, 112), (111, 121, 120), (110, 121, 111), (110, 122, 121), (109, 122, 110), (109, 123, 122), (108, 123, 109), (108, 124, 123), (107, 124, 108), (107, 125, 124), (106, 125, 107), (106, 126, 125), (105, 126, 106), (105, 127, 126), (104, 127, 105), (104, 80, 127), (104, 81, 80), (103, 81, 104), (102, 81, 103), (102, 82, 81), (101, 82, 102), (101, 83, 82), (100, 83, 101), (100, 84, 83), (99, 84, 100), (99, 85, 84), (98, 85, 99), (98, 86, 85), (97, 86, 98), (97, 87, 86), (96, 87, 97), (96, 88, 87), (95, 88, 96), (95, 89, 88), (94, 89, 95), (94, 90, 89), (93, 90, 94), (93, 91, 90), (92, 91, 93), (129, 153, 152), (177, 153, 154, 178), (176, 152, 153, 177), (132, 156, 155), (155, 156, 180, 179), (178, 154, 155, 179), (180, 156, 157, 181), (157, 158, 182, 181), (182, 158, 159, 183), (183, 159, 160, 184), (208, 184, 185, 209), (139, 163, 162), (138, 162, 161), (185, 161, 162, 186), (184, 160, 161, 185), (186, 162, 163, 187), (187, 163, 164, 188), (188, 164, 165, 189), (169, 146, 170), (168, 145, 169), (189, 165, 166, 190), (190, 166, 167, 191), (192, 191, 167, 168), (192, 168, 169, 193), (194, 193, 169, 170), (195, 171, 172, 196), (194, 170, 171, 195), (196, 172, 173, 197), (247, 223, 200, 224), (177, 178, 202, 201), (198, 197, 173, 174), (198, 174, 175, 199), (137, 161, 160), (178, 179, 203, 202), (199, 175, 152, 176), (156, 133, 157), (135, 159, 158), (142, 166, 165), (207, 183, 184, 208), (210, 186, 187, 211), (141, 165, 164), (143, 167, 166), (187, 188, 212, 211), (167, 144, 168), (218, 219, 243, 242), (170, 147, 171), (148, 172, 171), (149, 173, 172), (150, 174, 173), (174, 151, 175), (224, 200, 201, 225), (222, 198, 199, 223), (226, 202, 203, 227), (206, 207, 231, 230), (140, 164, 163), (136, 160, 159), (209, 185, 186, 210), (216, 217, 241, 240), (214, 190, 191, 215), (217, 218, 242, 241), (215, 191, 192, 216), (216, 192, 193, 217), (217, 193, 194, 218), (218, 194, 195, 219), (219, 195, 196, 220), (220, 196, 197, 221), (221, 197, 198, 222), (225, 201, 202, 226), (248, 224, 225, 249), (176, 177, 201, 200), (227, 203, 204, 228), (228, 204, 205, 229), (205, 206, 230, 229), (179, 180, 204, 203), (205, 181, 182, 206), (206, 182, 183, 207), (246, 222, 223, 247), (212, 188, 189, 213), (213, 189, 190, 214), (228, 229, 253, 252), (254, 230, 231, 255), (207, 208, 232, 231), (208, 209, 233, 232), (209, 210, 234, 233), (210, 211, 235, 234), (211, 212, 236, 235), (212, 213, 237, 236), (237, 213, 214, 238), (214, 215, 239, 238), (215, 216, 240, 239), (245, 246, 270, 269), (270, 246, 247, 271), (249, 225, 226, 250), (272, 248, 249, 273), (251, 227, 228, 252), (231, 232, 256, 255), (286, 285, 261, 262), (237, 238, 262, 261), (265, 241, 242, 266), (267, 243, 244, 268), (244, 245, 269, 268), (219, 220, 244, 243), (220, 221, 245, 244), (245, 221, 222, 246), (248, 271, 247, 224), (251, 250, 226, 227), (253, 229, 230, 254), (232, 233, 257, 256), (257, 233, 234, 258), (258, 234, 235, 259), (259, 235, 236, 260), (236, 237, 261, 260), (289, 288, 264, 265), (289, 265, 266, 290), (266, 242, 243, 267), (268, 269, 293, 292), (295, 271, 248, 272), (285, 284, 260, 261), (286, 262, 263, 287), (288, 287, 263, 264), (262, 238, 239, 263), (263, 239, 240, 264), (264, 240, 241, 265), (293, 269, 270, 294), (318, 294, 295, 319), (272, 273, 297, 296), (270, 271, 295, 294), (274, 250, 251, 275), (275, 251, 252, 276), (301, 277, 278, 302), (303, 279, 280, 304), (276, 252, 253, 277), (277, 253, 254, 278), (278, 254, 255, 279), (279, 255, 256, 280), (280, 256, 257, 281), (281, 257, 258, 282), (283, 282, 258, 259), (284, 283, 259, 260), (315, 291, 292, 316), (290, 266, 267, 291), (291, 267, 268, 292), (296, 297, 321, 320), (319, 295, 272, 296), (298, 274, 275, 299), (273, 249, 250, 274), (304, 280, 281, 305), (305, 281, 282, 306), (306, 282, 283, 307), (334, 310, 311, 335), (307, 283, 284, 308), (316, 292, 293, 317), (302, 278, 279, 303), (308, 284, 285, 309), (309, 285, 286, 310), (310, 286, 287, 311), (336, 312, 313, 337), (311, 287, 288, 312), (338, 314, 315, 339), (312, 288, 289, 313), (314, 313, 289, 290), (314, 290, 291, 315), (317, 293, 294, 318), (319, 296, 320, 343), (273, 274, 298, 297), (301, 302, 326, 325), (302, 303, 327, 326), (299, 275, 276, 300), (300, 276, 277, 301), (330, 331, 355, 354), (334, 335, 359, 358), (309, 310, 334, 333), (335, 311, 312, 336), (337, 313, 314, 338), (339, 315, 316, 340), (365, 341, 342, 366), (321, 322, 346, 345), (368, 344, 345, 369), (303, 304, 328, 327), (332, 333, 357, 356), (357, 333, 334, 358), (308, 309, 333, 332), (340, 316, 317, 341), (341, 317, 318, 342), (419, 395, 396, 420), (344, 367, 343, 320), (344, 320, 321, 345), (343, 342, 318, 319), (321, 297, 298, 322), (322, 298, 299, 323), (323, 299, 300, 324), (300, 301, 325, 324), (352, 328, 329, 353), (304, 305, 329, 328), (329, 305, 306, 330), (330, 306, 307, 331), (331, 307, 308, 332), (363, 339, 340, 364), (342, 343, 367, 366), (364, 340, 341, 365), (322, 323, 347, 346), (323, 324, 348, 347), (324, 325, 349, 348), (325, 326, 350, 349), (326, 327, 351, 350), (327, 328, 352, 351), (329, 330, 354, 353), (331, 332, 356, 355), (366, 367, 391, 390), (371, 347, 348, 372), (370, 346, 347, 371), (372, 348, 349, 373), (373, 349, 350, 374), (374, 350, 351, 375), (376, 352, 353, 377), (379, 355, 356, 380), (381, 357, 358, 382), (383, 359, 360, 384), (411, 387, 388, 412), (335, 336, 360, 359), (360, 336, 337, 361), (361, 337, 338, 362), (362, 338, 339, 363), (392, 368, 369, 393), (368, 391, 367, 344), (375, 351, 352, 376), (401, 377, 378, 402), (378, 354, 355, 379), (404, 380, 381, 405), (380, 356, 357, 381), (382, 358, 359, 383), (360, 361, 385, 384), (361, 362, 386, 385), (362, 363, 387, 386), (363, 364, 388, 387), (364, 365, 389, 388), (365, 366, 390, 389), (391, 368, 392, 415), (369, 345, 346, 370), (400, 376, 377, 401), (402, 378, 379, 403), (403, 379, 380, 404), (377, 353, 354, 378), (383, 384, 408, 407), (385, 386, 410, 409), (412, 388, 389, 413), (413, 389, 390, 414), (464, 440, 441, 465), (416, 392, 393, 417), (414, 390, 391, 415), (394, 370, 371, 395), (395, 371, 372, 396), (420, 396, 397, 421), (421, 397, 398, 422), (396, 372, 373, 397), (397, 373, 374, 398), (423, 399, 400, 424), (398, 374, 375, 399), (399, 375, 376, 400), (424, 400, 401, 425), (405, 381, 382, 406), (406, 382, 383, 407), (408, 384, 385, 409), (410, 386, 387, 411), (439, 415, 392, 416), (393, 369, 370, 394), (434, 410, 411, 435), (463, 439, 416, 440), (418, 394, 395, 419), (422, 398, 399, 423), (449, 425, 426, 450), (425, 401, 402, 426), (451, 427, 428, 452), (426, 402, 403, 427), (427, 403, 404, 428), (428, 404, 405, 429), (429, 405, 406, 430), (431, 430, 406, 407), (431, 407, 408, 432), (433, 409, 410, 434), (432, 408, 409, 433), (487, 463, 440, 464), (461, 437, 438, 462), (436, 412, 413, 437), (437, 413, 414, 438), (416, 417, 441, 440), (438, 414, 415, 439), (417, 393, 394, 418), (450, 426, 427, 451), (428, 429, 453, 452), (462, 463, 487, 486), (456, 432, 433, 457), (458, 434, 435, 459), (459, 435, 436, 460), (460, 436, 437, 461), (435, 411, 412, 436), (417, 418, 442, 441), (442, 418, 419, 443), (419, 420, 444, 443), (420, 421, 445, 444), (421, 422, 446, 445), (446, 422, 423, 447), (423, 424, 448, 447), (424, 425, 449, 448), (457, 433, 434, 458), (462, 438, 439, 463), (488, 464, 465, 489), (468, 444, 445, 469), (445, 446, 470, 469), (498, 474, 475, 499), (478, 454, 455, 479), (455, 456, 480, 479), (456, 457, 481, 480), (453, 429, 430, 454), (454, 430, 431, 455), (455, 431, 432, 456), (443, 444, 468, 467), (446, 447, 471, 470), (447, 448, 472, 471), (478, 479, 503, 502), (457, 458, 482, 481), (458, 459, 483, 482), (485, 486, 510, 509), (512, 488, 489, 513), (486, 487, 511, 510), (441, 442, 466, 465), (466, 442, 443, 467), (547, 523, 524, 548), (496, 472, 473, 497), (497, 473, 474, 498), (448, 449, 473, 472), (449, 450, 474, 473), (450, 451, 475, 474), (475, 451, 452, 476), (476, 452, 453, 477), (453, 454, 478, 477), (481, 482, 506, 505), (484, 485, 509, 508), (459, 460, 484, 483), (484, 460, 461, 485), (461, 462, 486, 485), (511, 487, 464, 488), (490, 466, 467, 491), (519, 518, 494, 495), (519, 495, 496, 520), (521, 497, 498, 522), (520, 496, 497, 521), (496, 495, 471, 472), (500, 501, 525, 524), (500, 499, 475, 476), (527, 503, 504, 528), (476, 477, 501, 500), (477, 478, 502, 501), (479, 480, 504, 503), (504, 480, 481, 505), (506, 482, 483, 507), (483, 484, 508, 507), (584, 560, 561, 585), (535, 511, 488, 512), (489, 465, 466, 490), (515, 491, 492, 516), (517, 516, 492, 493), (517, 493, 494, 518), (491, 467, 468, 492), (468, 469, 493, 492), (494, 493, 469, 470), (494, 470, 471, 495), (525, 501, 502, 526), (526, 502, 503, 527), (581, 557, 558, 582), (528, 504, 505, 529), (559, 535, 512, 536), (536, 512, 513, 537), (560, 536, 537, 561), (534, 510, 511, 535), (513, 489, 490, 514), (514, 490, 491, 515), (522, 498, 499, 523), (523, 499, 500, 524), (557, 556, 532, 533), (559, 536, 560, 583), (557, 533, 534, 558), (558, 534, 535, 559), (543, 544, 568, 567), (542, 518, 519, 543), (548, 524, 525, 549), (550, 526, 527, 551), (555, 531, 532, 556), (529, 505, 506, 530), (530, 506, 507, 531), (507, 508, 532, 531), (532, 508, 509, 533), (533, 509, 510, 534), (538, 514, 515, 539), (542, 543, 567, 566), (541, 517, 518, 542), (544, 545, 569, 568), (543, 519, 520, 544), (544, 520, 521, 545), (545, 521, 522, 546), (522, 523, 547, 546), (549, 525, 526, 550), (576, 552, 553, 577), (551, 527, 528, 552), (552, 528, 529, 553), (578, 554, 555, 579), (553, 529, 530, 554), (555, 554, 530, 531), (513, 514, 538, 537), (616, 592, 593, 617), (539, 515, 516, 540), (540, 516, 517, 541), (582, 583, 607, 606), (574, 550, 551, 575), (575, 551, 552, 576), (579, 555, 556, 580), (562, 538, 539, 563), (563, 539, 540, 564), (540, 541, 565, 564), (541, 542, 566, 565), (573, 549, 550, 574), (582, 558, 559, 583), (578, 577, 553, 554), (604, 580, 581, 605), (580, 556, 557, 581), (630, 606, 607, 631), (583, 560, 584, 607), (608, 584, 585, 609), (537, 538, 562, 561), (613, 589, 590, 614), (590, 566, 567, 591), (592, 568, 569, 593), (569, 570, 594, 593), (569, 545, 546, 570), (570, 546, 547, 571), (571, 547, 548, 572), (572, 548, 549, 573), (610, 586, 587, 611), (561, 562, 586, 585), (587, 563, 564, 588), (614, 615, 639, 638), (612, 588, 589, 613), (589, 565, 566, 590), (615, 591, 592, 616), (614, 590, 591, 615), (591, 567, 568, 592), (570, 571, 595, 594), (571, 572, 596, 595), (572, 573, 597, 596), (573, 574, 598, 597), (574, 575, 599, 598), (599, 575, 576, 600), (576, 577, 601, 600), (577, 578, 602, 601), (602, 578, 579, 603), (579, 580, 604, 603), (581, 582, 606, 605), (632, 633, 657, 656), (587, 588, 612, 611), (562, 563, 587, 586), (588, 564, 565, 589), (618, 594, 595, 619), (620, 596, 597, 621), (624, 600, 601, 625), (627, 603, 604, 628), (631, 607, 584, 608), (616, 617, 641, 640), (617, 618, 642, 641), (618, 619, 643, 642), (593, 594, 618, 617), (595, 596, 620, 619), (621, 597, 598, 622), (622, 598, 599, 623), (650, 626, 627, 651), (649, 625, 626, 650), (625, 601, 602, 626), (626, 602, 603, 627), (628, 604, 605, 629), (629, 605, 606, 630), (608, 609, 633, 632), (610, 611, 635, 634), (631, 608, 632, 655), (656, 657, 681, 680), (654, 630, 631, 655), (653, 629, 630, 654), (652, 628, 629, 653), (623, 599, 600, 624), (648, 624, 625, 649), (585, 586, 610, 609), (611, 612, 636, 635), (637, 636, 612, 613), (637, 613, 614, 638), (615, 616, 640, 639), (665, 641, 642, 666), (669, 645, 646, 670), (678, 654, 655, 679), (647, 623, 624, 648), (726, 702, 703, 727), (651, 627, 628, 652), (679, 655, 632, 656), (657, 633, 634, 658), (633, 609, 610, 634), (687, 686, 662, 663), (667, 643, 644, 668), (644, 645, 669, 668), (619, 620, 644, 643), (620, 621, 645, 644), (645, 621, 622, 646), (646, 622, 623, 647), (650, 651, 675, 674), (686, 685, 661, 662), (636, 637, 661, 660), (637, 638, 662, 661), (689, 688, 664, 665), (689, 665, 666, 690), (666, 642, 643, 667), (668, 669, 693, 692), (670, 646, 647, 671), (647, 648, 672, 671), (672, 648, 649, 673), (674, 675, 699, 698), (675, 651, 652, 676), (652, 653, 677, 676), (677, 653, 654, 678), (679, 656, 680, 703), (684, 660, 661, 685), (658, 634, 635, 659), (659, 635, 636, 660), (688, 687, 663, 664), (662, 638, 639, 663), (663, 639, 640, 664), (664, 640, 641, 665), (670, 671, 695, 694), (697, 673, 674, 698), (675, 676, 700, 699), (673, 649, 650, 674), (676, 677, 701, 700), (704, 680, 681, 705), (678, 679, 703, 702), (683, 682, 658, 659), (706, 682, 683, 707), (683, 659, 660, 684), (715, 691, 692, 716), (690, 666, 667, 691), (691, 667, 668, 692), (693, 669, 670, 694), (704, 705, 729, 728), (752, 728, 729, 753), (811, 787, 788, 812), (733, 709, 710, 734), (710, 711, 735, 734), (681, 657, 658, 682), (708, 707, 683, 684), (736, 712, 713, 737), (716, 692, 693, 717), (671, 672, 696, 695), (696, 672, 673, 697), (727, 704, 728, 751), (677, 678, 702, 701), (727, 703, 680, 704), (708, 684, 685, 709), (710, 686, 687, 711), (709, 685, 686, 710), (711, 687, 688, 712), (738, 714, 715, 739), (712, 688, 689, 713), (714, 713, 689, 690), (714, 690, 691, 715), (717, 693, 694, 718), (718, 694, 695, 719), (719, 695, 696, 720), (696, 697, 721, 720), (747, 723, 724, 748), (748, 724, 725, 749), (749, 725, 726, 750), (750, 726, 727, 751), (725, 701, 702, 726), (758, 734, 735, 759), (681, 682, 706, 705), (735, 711, 712, 736), (737, 713, 714, 738), (739, 715, 716, 740), (765, 741, 742, 766), (743, 719, 720, 744), (820, 796, 797, 821), (744, 720, 721, 745), (746, 722, 723, 747), (745, 721, 722, 746), (721, 697, 698, 722), (723, 722, 698, 699), (724, 723, 699, 700), (725, 724, 700, 701), (776, 752, 753, 777), (730, 731, 755, 754), (757, 733, 734, 758), (732, 708, 709, 733), (740, 716, 717, 741), (741, 717, 718, 742), (742, 718, 719, 743), (775, 751, 728, 752), (729, 730, 754, 753), (756, 732, 733, 757), (729, 705, 706, 730), (730, 706, 707, 731), (731, 707, 708, 732), (735, 736, 760, 759), (763, 739, 740, 764), (774, 750, 751, 775), (764, 740, 741, 765), (824, 825, 849, 848), (755, 731, 732, 756), (743, 744, 768, 767), (774, 775, 799, 798), (772, 773, 797, 796), (800, 776, 777, 801), (771, 747, 748, 772), (773, 774, 798, 797), (772, 748, 749, 773), (773, 749, 750, 774), (775, 752, 776, 799), (783, 759, 760, 784), (760, 736, 737, 761), (761, 737, 738, 762), (762, 738, 739, 763), (742, 743, 767, 766), (768, 744, 745, 769), (769, 745, 746, 770), (770, 746, 747, 771), (778, 754, 755, 779), (804, 780, 781, 805), (779, 755, 756, 780), (780, 756, 757, 781), (781, 757, 758, 782), (782, 758, 759, 783), (760, 761, 785, 784), (761, 762, 786, 785), (762, 763, 787, 786), (763, 764, 788, 787), (764, 765, 789, 788), (765, 766, 790, 789), (766, 767, 791, 790), (791, 767, 768, 792), (792, 768, 769, 793), (793, 769, 770, 794), (794, 770, 771, 795), (795, 771, 772, 796), (822, 798, 799, 823), (802, 778, 779, 803), (803, 779, 780, 804), (777, 753, 754, 778), (783, 784, 808, 807), (785, 786, 810, 809), (839, 840, 864, 863), (812, 788, 789, 813), (813, 789, 790, 814), (840, 816, 817, 841), (791, 792, 816, 815), (846, 822, 823, 847), (897, 873, 874, 898), (824, 800, 801, 825), (823, 799, 776, 800), (806, 805, 781, 782), (806, 782, 783, 807), (808, 784, 785, 809), (810, 786, 787, 811), (840, 839, 815, 816), (814, 790, 791, 815), (842, 841, 817, 818), (842, 818, 819, 843), (816, 792, 793, 817), (818, 794, 795, 819), (819, 795, 796, 820), (843, 819, 820, 844), (821, 797, 798, 822), (847, 823, 800, 824), (801, 777, 778, 802), (834, 810, 811, 835), (838, 814, 815, 839), (817, 793, 794, 818), (846, 845, 821, 822), (851, 827, 828, 852), (827, 826, 802, 803), (827, 803, 804, 828), (804, 805, 829, 828), (829, 805, 806, 830), (831, 830, 806, 807), (831, 807, 808, 832), (833, 809, 810, 834), (832, 808, 809, 833), (863, 862, 838, 839), (861, 837, 838, 862), (836, 812, 813, 837), (837, 813, 814, 838), (844, 820, 821, 845), (871, 847, 824, 848), (825, 801, 802, 826), (828, 829, 853, 852), (856, 832, 833, 857), (858, 834, 835, 859), (859, 835, 836, 860), (860, 836, 837, 861), (835, 811, 812, 836), (865, 841, 842, 866), (850, 826, 827, 851), (857, 833, 834, 858), (848, 849, 873, 872), (870, 846, 847, 871), (865, 866, 890, 889), (864, 840, 841, 865), (891, 867, 868, 892), (892, 868, 869, 893), (896, 872, 873, 897), (866, 842, 843, 867), (867, 843, 844, 868), (893, 869, 870, 894), (869, 845, 846, 870), (868, 844, 845, 869), (871, 848, 872, 895), (849, 825, 826, 850), (898, 874, 875, 899), (878, 854, 855, 879), (855, 856, 880, 879), (856, 857, 881, 880), (829, 830, 854, 853), (854, 830, 831, 855), (855, 831, 832, 856), (912, 888, 889, 913), (888, 864, 865, 889), (866, 867, 891, 890), (896, 919, 895, 872), (857, 858, 882, 881), (858, 859, 883, 882), (909, 885, 886, 910), (911, 887, 888, 912), (863, 864, 888, 887), (895, 894, 870, 871), (849, 850, 874, 873), (850, 851, 875, 874), (875, 851, 852, 876), (876, 852, 853, 877), (877, 853, 854, 878), (905, 881, 882, 906), (908, 884, 885, 909), (859, 860, 884, 883), (884, 860, 861, 885), (861, 862, 886, 885), (862, 863, 887, 886), (199, 176, 200, 223), (130, 154, 153), (900, 899, 875, 876), (900, 876, 877, 901), (901, 877, 878, 902), (903, 879, 880, 904), (904, 880, 881, 905), (906, 882, 883, 907), (907, 883, 884, 908), (910, 886, 887, 911), (131, 155, 154), (918, 894, 895, 919), (902, 878, 879, 903), (913, 889, 890, 914), (914, 890, 891, 915), (915, 891, 892, 916), (916, 892, 893, 917), (917, 893, 894, 918), (175, 128, 152), (134, 158, 157), (180, 181, 205, 204), (129, 152, 128), (129, 130, 153), (130, 131, 154), (131, 132, 155), (133, 156, 132), (133, 134, 157), (134, 135, 158), (136, 159, 135), (137, 160, 136), (137, 138, 161), (138, 139, 162), (140, 163, 139), (141, 164, 140), (141, 142, 165), (142, 143, 166), (143, 144, 167), (144, 145, 168), (146, 169, 145), (146, 147, 170), (148, 171, 147), (148, 149, 172), (150, 173, 149), (150, 151, 174), (175, 151, 128), (14, 15, 927, 926), (29, 20, 928, 933), (28, 30, 934, 932), (5, 28, 932, 921), (12, 14, 926, 924), (13, 4, 920, 925), (4, 6, 922, 920), (31, 29, 933, 935), (15, 13, 925, 927), (22, 23, 931, 930), (7, 5, 921, 923), (20, 22, 930, 928), (21, 12, 924, 929), (23, 21, 929, 931), (926, 927, 943, 942), (933, 928, 944, 949), (920, 922, 938, 936), (935, 933, 949, 951), (923, 921, 937, 939), (932, 934, 950, 948), (931, 929, 945, 947), (928, 930, 946, 944), (927, 925, 941, 943), (924, 926, 942, 940), (921, 932, 948, 937), (922, 923, 939, 938), (934, 935, 951, 950), (929, 924, 940, 945), (930, 931, 947, 946), (925, 920, 936, 941), (937, 948, 950, 951, 949, 944, 946, 947, 945, 940, 942, 943, 941, 936, 938, 939)])
me_mesh_000.polygons.foreach_set('use_smooth', [1, 1, 1, 1, 1, 1, 1, 1, 1, 1, 1, 1, 1, 1, 1, 1, 1, 1, 0, 0, 0, 0, 0, 0, 0, 0, 0, 0, 0, 0, 0, 0, 0, 0, 0, 0, 0, 0, 0, 0, 0, 0, 0, 0, 0, 0, 0, 0, 0, 0, 0, 0, 0, 0, 0, 0, 0, 0, 0, 0, 0, 0, 0, 0, 0, 0, 0, 0, 0, 0, 0, 0, 0, 0, 0, 0, 0, 0, 0, 0, 0, 0, 0, 0, 0, 0, 0, 0, 0, 0, 0, 0, 0, 0, 0, 0, 0, 0, 0, 0, 0, 0, 0, 0, 0, 0, 0, 0, 0, 0, 1, 1, 1, 1, 1, 1, 1, 1, 1, 1, 1, 1, 1, 1, 1, 1, 1, 1, 1, 1, 1, 1, 1, 1, 1, 1, 1, 1, 1, 1, 1, 1, 1, 1, 1, 1, 1, 1, 1, 1, 1, 1, 1, 1, 1, 1, 1, 1, 1, 1, 1, 1, 1, 1, 1, 1, 1, 1, 1, 1, 1, 1, 1, 1, 1, 1, 1, 1, 1, 1, 1, 1, 1, 1, 1, 1, 1, 1, 1, 1, 1, 1, 1, 1, 1, 1, 1, 1, 1, 1, 1, 1, 1, 1, 1, 1, 1, 1, 1, 1, 1, 1, 1, 1, 1, 1, 1, 1, 1, 1, 1, 1, 1, 1, 1, 1, 1, 1, 1, 1, 1, 1, 1, 1, 1, 1, 1, 1, 1, 1, 1, 1, 1, 1, 1, 1, 1, 1, 1, 1, 1, 1, 1, 1, 1, 1, 1, 1, 1, 1, 1, 1, 1, 1, 1, 1, 1, 1, 1, 1, 1, 1, 1, 1, 1, 1, 1, 1, 1, 1, 1, 1, 1, 1, 1, 1, 1, 1, 1, 1, 1, 1, 1, 1, 1, 1, 1, 1, 1, 1, 1, 1, 1, 1, 1, 1, 1, 1, 1, 1, 1, 1, 1, 1, 1, 1, 1, 1, 1, 1, 1, 1, 1, 1, 1, 1, 1, 1, 1, 1, 1, 1, 1, 1, 1, 1, 1, 1, 1, 1, 1, 1, 1, 1, 1, 1, 1, 1, 1, 1, 1, 1, 1, 1, 1, 1, 1, 1, 1, 1, 1, 1, 1, 1, 1, 1, 1, 1, 1, 1, 1, 1, 1, 1, 1, 1, 1, 1, 1, 1, 1, 1, 1, 1, 1, 1, 1, 1, 1, 1, 1, 1, 1, 1, 1, 1, 1, 1, 1, 1, 1, 1, 1, 1, 1, 1, 1, 1, 1, 1, 1, 1, 1, 1, 1, 1, 1, 1, 1, 1, 1, 1, 1, 1, 1, 1, 1, 1, 1, 1, 1, 1, 1, 1, 1, 1, 1, 1, 1, 1, 1, 1, 1, 1, 1, 1, 1, 1, 1, 1, 1, 1, 1, 1, 1, 1, 1, 1, 1, 1, 1, 1, 1, 1, 1, 1, 1, 1, 1, 1, 1, 1, 1, 1, 1, 1, 1, 1, 1, 1, 1, 1, 1, 1, 1, 1, 1, 1, 1, 1, 1, 1, 1, 1, 1, 1, 1, 1, 1, 1, 1, 1, 1, 1, 1, 1, 1, 1, 1, 1, 1, 1, 1, 1, 1, 1, 1, 1, 1, 1, 1, 1, 1, 1, 1, 1, 1, 1, 1, 1, 1, 1, 1, 1, 1, 1, 1, 1, 1, 1, 1, 1, 1, 1, 1, 1, 1, 1, 1, 1, 1, 1, 1, 1, 1, 1, 1, 1, 1, 1, 1, 1, 1, 1, 1, 1, 1, 1, 1, 1, 1, 1, 1, 1, 1, 1, 1, 1, 1, 1, 1, 1, 1, 1, 1, 1, 1, 1, 1, 1, 1, 1, 1, 1, 1, 1, 1, 1, 1, 1, 1, 1, 1, 1, 1, 1, 1, 1, 1, 1, 1, 1, 1, 1, 1, 1, 1, 1, 1, 1, 1, 1, 1, 1, 1, 1, 1, 1, 1, 1, 1, 1, 1, 1, 1, 1, 1, 1, 1, 1, 1, 1, 1, 1, 1, 1, 1, 1, 1, 1, 1, 1, 1, 1, 1, 1, 1, 1, 1, 1, 1, 1, 1, 1, 1, 1, 1, 1, 1, 1, 1, 1, 1, 1, 1, 1, 1, 1, 1, 1, 1, 1, 1, 1, 1, 1, 1, 1, 1, 1, 1, 1, 1, 1, 1, 1, 1, 1, 1, 1, 1, 1, 1, 1, 1, 1, 1, 1, 1, 1, 1, 1, 1, 1, 1, 1, 1, 1, 1, 1, 1, 1, 1, 1, 1, 1, 1, 1, 1, 1, 1, 1, 1, 1, 1, 1, 1, 1, 1, 1, 1, 1, 1, 1, 1, 1, 1, 1, 1, 1, 1, 1, 1, 1, 1, 1, 1, 1, 1, 1, 1, 1, 1, 1, 1, 1, 1, 1, 1, 1, 1, 1, 1, 1, 1, 1, 1, 1, 1, 1, 1, 1, 1, 1, 1, 1, 1, 1, 1, 1, 1, 1, 1, 1, 1, 1, 1, 1, 1, 1, 1, 1, 1, 1, 1, 1, 1, 1, 1, 1, 1, 1, 1, 1, 1, 1, 1, 1, 1, 1, 1, 1, 1, 1, 1, 1, 1, 1, 1, 1, 1, 1, 1, 1, 1, 1, 1, 1, 1, 1, 1, 1, 1, 1, 1, 1, 1, 1, 1, 1, 1, 1, 1, 1, 1, 1, 1, 1, 1, 1, 1, 1, 1, 1, 1, 1, 1, 1, 1, 1, 1, 1, 1, 1, 1, 1, 1, 1, 1, 1, 1, 1, 1, 1, 1, 1, 1, 1, 1, 1, 1, 1, 1, 1, 1, 1, 1, 1, 1, 1, 1, 1, 1, 1, 1, 1, 1, 1, 1, 1, 1, 1, 1, 1, 1, 1, 1, 1, 1, 1, 1, 1, 1, 1, 1, 1, 1, 1, 1, 1, 1, 1, 1])
me_mesh_000.use_remesh_preserve_volume = False
me_mesh_000.use_remesh_preserve_attributes = False
me_mesh_000.use_mirror_vertex_groups = False
me_mesh_000.update()

# ---- objects
ob_hat_and_coat_hook_3 = bpy.data.objects.new('Hat and Coat Hook 3', me_mesh_000)

# ---- transforms, parenting, visibility, modifiers, constraints
ob_hat_and_coat_hook_3.location = (0.0, 0.0, -5.895e-23)
ob_hat_and_coat_hook_3.lineart.crease_threshold = 0.0

# ---- collection membership
col_collection.objects.link(ob_hat_and_coat_hook_3)

# ---- scene / render settings (as saved in the file)
scene.frame_start = 1; scene.frame_end = 250; scene.frame_set(1)
scene.render.engine = 'BLENDER_EEVEE_NEXT'
scene.cycles.use_denoising = False
scene.cycles.samples = 128
scene.cycles.sampling_pattern = 'TABULATED_SOBOL'
scene.cycles.use_adaptive_sampling = False
scene.cycles.use_light_tree = False
scene.view_settings.view_transform = 'Filmic'
bpy.context.view_layer.update()

# ---- added for rendering (the .blend has no active camera and no usable light): camera, sun
cam_auto = bpy.data.cameras.new('AutoCamera')
cam_auto.lens = 50.0
cam_auto.sensor_width = 36.0
cam_auto.clip_end = 1000.0
ob_auto_camera = bpy.data.objects.new('AutoCamera', cam_auto)
scene.collection.objects.link(ob_auto_camera)
ob_auto_camera.location = (0.185045, -0.234754, 0.16531)
ob_auto_camera.rotation_euler = (1.09748, -7.21219e-08, 0.694738)
scene.camera = ob_auto_camera
light_auto_sun = bpy.data.lights.new('AutoSun', 'SUN')
light_auto_sun.energy = 3.0
light_auto_sun.angle = 0.0523599
ob_auto_sun = bpy.data.objects.new('AutoSun', light_auto_sun)
scene.collection.objects.link(ob_auto_sun)
ob_auto_sun.rotation_euler = (0.872665, 0.174533, 0.523599)
bpy.context.view_layer.update()
